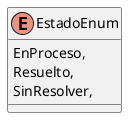

The diagram above was rendered by PlantUML. Its source (embedded in the PNG):
@startuml
enum EstadoEnum {
    EnProceso,
    Resuelto,
    SinResolver,
}
@enduml